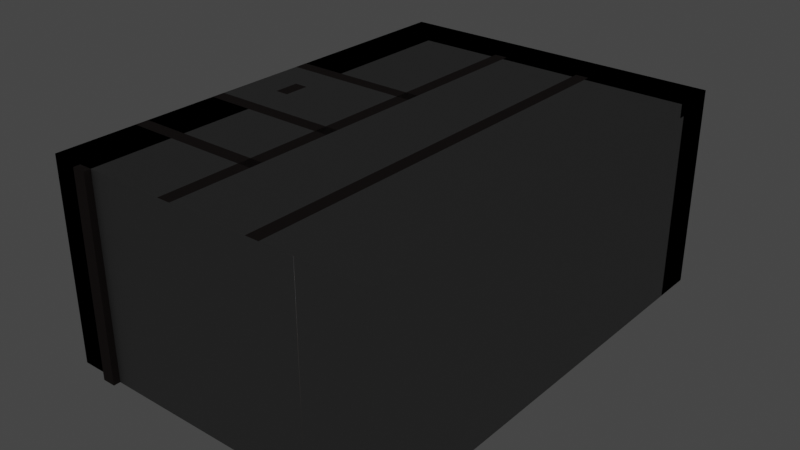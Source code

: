 # Source: study_alcove.blend  (saved by Blender 3.6.11; exported with 4.5.12 LTS)
import bpy
from mathutils import Matrix  # noqa: F401  (used for matrix-valued properties, if any)

bpy.ops.wm.read_factory_settings(use_empty=True)
scene = bpy.context.scene
scene.name = 'Scene'

# ---- collections
col_collection = bpy.data.collections.new('Collection'); scene.collection.children.link(col_collection)

# ---- materials (node trees are filled in below, after node groups)
mat_material_001 = bpy.data.materials.new('Material.001')
mat_material_001.use_backface_culling = True
mat_material_001.use_transparent_shadow = False
mat_material_002 = bpy.data.materials.new('Material.002')
mat_material_002.use_transparent_shadow = False
mat_material_003 = bpy.data.materials.new('Material.003')
mat_material_003.use_transparent_shadow = False
mat_material_004 = bpy.data.materials.new('Material.004')
mat_material_004.use_transparent_shadow = False

# ---- material node trees
mat_material_001.use_nodes = True; mat_material_001.node_tree.nodes.clear()
_N = mat_material_001.node_tree.nodes; _L = mat_material_001.node_tree.links
n0 = _N.new('ShaderNodeBsdfPrincipled'); n0.name = 'Principled BSDF'; n0.location = (10, 300)
n0.distribution = 'GGX'
n0.subsurface_method = 'RANDOM_WALK_SKIN'
n0.inputs[0].default_value = (0.2668, 0.2668, 0.2668, 1.0)
n0.inputs[2].default_value = 1.0
n0.inputs[3].default_value = 1.45
n0.inputs[27].default_value = (0.0, 0.0, 0.0, 1.0)
n0.inputs[28].default_value = 1.0
n1 = _N.new('ShaderNodeOutputMaterial'); n1.name = 'Material Output'; n1.location = (300, 300)
_L.new(n0.outputs[0], n1.inputs[0])
n1.is_active_output = True
mat_material_002.use_nodes = True; mat_material_002.node_tree.nodes.clear()
_N = mat_material_002.node_tree.nodes; _L = mat_material_002.node_tree.links
n0 = _N.new('ShaderNodeBsdfPrincipled'); n0.name = 'Principled BSDF'; n0.location = (10, 300)
n0.distribution = 'GGX'
n0.subsurface_method = 'RANDOM_WALK_SKIN'
n0.inputs[0].default_value = (0.1329, 0.05412, 0.03197, 1.0)
n0.inputs[2].default_value = 1.0
n0.inputs[3].default_value = 1.45
n0.inputs[27].default_value = (0.0, 0.0, 0.0, 1.0)
n0.inputs[28].default_value = 1.0
n1 = _N.new('ShaderNodeOutputMaterial'); n1.name = 'Material Output'; n1.location = (300, 300)
_L.new(n0.outputs[0], n1.inputs[0])
n1.is_active_output = True
mat_material_003.use_nodes = True; mat_material_003.node_tree.nodes.clear()
_N = mat_material_003.node_tree.nodes; _L = mat_material_003.node_tree.links
n0 = _N.new('ShaderNodeBsdfPrincipled'); n0.name = 'Principled BSDF'; n0.location = (10, 300)
n0.distribution = 'GGX'
n0.subsurface_method = 'RANDOM_WALK_SKIN'
n0.inputs[0].default_value = (0.07324, 0.05426, 0.05082, 1.0)
n0.inputs[2].default_value = 1.0
n0.inputs[3].default_value = 1.45
n0.inputs[27].default_value = (0.0, 0.0, 0.0, 1.0)
n0.inputs[28].default_value = 1.0
n1 = _N.new('ShaderNodeOutputMaterial'); n1.name = 'Material Output'; n1.location = (300, 300)
_L.new(n0.outputs[0], n1.inputs[0])
n1.is_active_output = True
mat_material_004.use_nodes = True; mat_material_004.node_tree.nodes.clear()
_N = mat_material_004.node_tree.nodes; _L = mat_material_004.node_tree.links
n0 = _N.new('ShaderNodeBsdfPrincipled'); n0.name = 'Principled BSDF'; n0.location = (10, 300)
n0.distribution = 'GGX'
n0.subsurface_method = 'RANDOM_WALK_SKIN'
n0.inputs[2].default_value = 1.0
n0.inputs[3].default_value = 1.45
n0.inputs[27].default_value = (0.0, 0.0, 0.0, 1.0)
n0.inputs[28].default_value = 1.0
n1 = _N.new('ShaderNodeOutputMaterial'); n1.name = 'Material Output'; n1.location = (300, 300)
_L.new(n0.outputs[0], n1.inputs[0])
n1.is_active_output = True

# ---- world
world_world = bpy.data.worlds.new('World'); scene.world = world_world
world_world.use_nodes = True; world_world.node_tree.nodes.clear()
_N = world_world.node_tree.nodes; _L = world_world.node_tree.links
n0 = _N.new('ShaderNodeOutputWorld'); n0.name = 'World Output'; n0.location = (300, 300)
n1 = _N.new('ShaderNodeBackground'); n1.name = 'Background'; n1.location = (10, 300)
n1.inputs[0].default_value = (0.05088, 0.05088, 0.05088, 1.0)
_L.new(n1.outputs[0], n0.inputs[0])
n0.is_active_output = True
world_world.color = (0.05088, 0.05088, 0.05088)
world_world.use_sun_shadow = False
world_world.sun_shadow_jitter_overblur = 0.0

# ---- lights
light_point = bpy.data.lights.new('Point', 'POINT')
light_point.color = (1.0, 0.7076, 0.4851)
light_point.transmission_factor = 0.0
light_point.energy = 25.0
light_point.shadow_maximum_resolution = 0.006
light_point.use_absolute_resolution = True
light_point_001 = bpy.data.lights.new('Point.001', 'POINT')
light_point_001.color = (0.7688, 0.8902, 1.0)
light_point_001.transmission_factor = 0.0
light_point_001.energy = 40.0
light_point_001.shadow_maximum_resolution = 0.006
light_point_001.use_absolute_resolution = True

# ---- meshes
me_cube = bpy.data.meshes.new('Cube')
me_cube.from_pydata([(0.0, -7.0, 0.0), (0.0, -7.0, 3.0), (0.0, 0.0, 0.0), (0.0, 0.0, 3.0), (5.0, -7.0, 0.0), (5.0, -7.0, 3.0), (5.0, 0.0, 0.0), (5.0, 0.0, 3.0), (4.0, -7.0, 3.0), (1.0, -7.0, 3.0), (1.0, -7.0, 0.0), (4.0, -7.0, 0.0), (5.0, -1.0, 3.0), (5.0, -4.0, 3.0), (5.0, -4.0, 0.0), (5.0, -1.0, 0.0)], [], [(0, 2, 3, 1), (2, 6, 7, 3), (6, 4, 14, 15), (4, 0, 10, 11), (2, 0, 4, 6), (7, 5, 1, 3), (7, 12, 13, 5), (8, 9, 1, 5), (5, 4, 11, 8), (1, 9, 10, 0), (15, 12, 7, 6), (14, 4, 5, 13)])
_uv = me_cube.uv_layers.new(name='UVMap')
_uv.uv.foreach_set('vector', [0.375, 0.0, 0.375, 0.25, 0.625, 0.25, 0.625, 0.0, 0.375, 0.25, 0.375, 0.5, 0.625, 0.5, 0.625, 0.25, 0.375, 0.5, 0.375, 0.75, 0.4385, 0.7069, 0.4527, 0.5288, 0.375, 0.75, 0.375, 1.0, 0.4383, 0.9459, 0.4399, 0.7955, 0.125, 0.5, 0.125, 0.75, 0.375, 0.75, 0.375, 0.5, 0.625, 0.5, 0.625, 0.75, 0.875, 0.75, 0.875, 0.5, 0.625, 0.5, 0.5803, 0.5271, 0.5853, 0.7141, 0.625, 0.75, 0.5966, 0.7844, 0.6038, 0.9435, 0.625, 1.0, 0.625, 0.75, 0.625, 0.75, 0.375, 0.75, 0.4399, 0.7955, 0.5966, 0.7844, 0.625, 1.0, 0.6038, 0.9435, 0.4383, 0.9459, 0.375, 1.0, 0.4527, 0.5288, 0.5803, 0.5271, 0.625, 0.5, 0.375, 0.5, 0.4385, 0.7069, 0.375, 0.75, 0.625, 0.75, 0.5853, 0.7141])
me_cube.materials.append(mat_material_001)
me_cube.update()
me_cube_003 = bpy.data.meshes.new('Cube.003')
me_cube_003.from_pydata([(-0.6, -0.3602, 0.5), (-0.6, 0.3602, 0.5), (-0.3, -0.3602, 0.5), (-0.3, 0.3602, 0.5), (-0.29, 0.37, 0.0), (0.3, -0.3602, 0.5), (-0.61, 0.37, 0.1), (0.3, 0.3602, 0.5), (-0.61, -0.37, 0.0), (0.6, -0.3602, 0.5), (-0.61, 0.37, 0.0), (0.6, 0.3602, 0.5), (-0.634, -0.398, 0.5), (-0.6672, -0.4188, 0.6), (-0.634, 0.398, 0.5), (-0.6672, 0.4188, 0.6), (0.634, -0.398, 0.5), (0.6672, -0.4188, 0.6), (0.634, 0.398, 0.5), (0.6672, 0.4188, 0.6), (0.3, -0.3602, 0.1), (0.3, 0.3602, 0.1), (0.6, 0.3602, 0.1), (0.6, -0.3602, 0.1), (-0.6, -0.3602, 0.1), (-0.6, 0.3602, 0.1), (-0.3, 0.3602, 0.1), (-0.3, -0.3602, 0.1), (0.29, 0.37, 3.725e-09), (0.29, -0.37, 3.725e-09), (0.29, 0.37, 0.1), (0.61, 0.37, 3.725e-09), (0.61, 0.37, 0.1), (0.61, -0.37, 3.725e-09), (0.61, -0.37, 0.1), (0.29, -0.37, 0.1), (-0.29, 0.37, 0.1), (-0.29, -0.37, 0.0), (-0.29, -0.37, 0.1), (-0.61, -0.37, 0.1)], [], [(24, 0, 1, 25), (25, 1, 3, 26), (26, 3, 2, 27), (27, 2, 0, 24), (3, 1, 0, 2), (20, 5, 7, 21), (21, 7, 11, 22), (22, 11, 9, 23), (23, 9, 5, 20), (10, 4, 37, 8), (11, 7, 5, 9), (12, 13, 15, 14), (14, 15, 19, 18), (18, 19, 17, 16), (16, 17, 13, 12), (14, 18, 16, 12), (19, 15, 13, 17), (22, 23, 34, 32), (20, 21, 30, 35), (23, 20, 35, 34), (21, 22, 32, 30), (26, 27, 38, 36), (24, 25, 6, 39), (27, 24, 39, 38), (25, 26, 36, 6), (28, 31, 33, 29), (33, 34, 35, 29), (31, 32, 34, 33), (28, 30, 32, 31), (29, 35, 30, 28), (37, 38, 39, 8), (4, 36, 38, 37), (10, 6, 36, 4), (8, 39, 6, 10)])
_uv = me_cube_003.uv_layers.new(name='UVMap')
_uv.uv.foreach_set('vector', [0.425, 0.0, 0.625, 0.0, 0.625, 0.25, 0.425, 0.25, 0.425, 0.25, 0.625, 0.25, 0.625, 0.5, 0.425, 0.5, 0.425, 0.5, 0.625, 0.5, 0.625, 0.75, 0.425, 0.75, 0.425, 0.75, 0.625, 0.75, 0.625, 1.0, 0.425, 1.0, 0.625, 0.5, 0.875, 0.5, 0.875, 0.75, 0.625, 0.75, 0.4375, 0.0, 0.625, 0.0, 0.625, 0.25, 0.4375, 0.25, 0.4375, 0.25, 0.625, 0.25, 0.625, 0.5, 0.4375, 0.5, 0.4375, 0.5, 0.625, 0.5, 0.625, 0.75, 0.4375, 0.75, 0.4375, 0.75, 0.625, 0.75, 0.625, 1.0, 0.4375, 1.0, 0.125, 0.5, 0.375, 0.5, 0.375, 0.75, 0.125, 0.75, 0.625, 0.5, 0.875, 0.5, 0.875, 0.75, 0.625, 0.75, 0.375, 0.0, 0.625, 0.0, 0.625, 0.25, 0.375, 0.25, 0.375, 0.25, 0.625, 0.25, 0.625, 0.5, 0.375, 0.5, 0.375, 0.5, 0.625, 0.5, 0.625, 0.75, 0.375, 0.75, 0.375, 0.75, 0.625, 0.75, 0.625, 1.0, 0.375, 1.0, 0.125, 0.5, 0.375, 0.5, 0.375, 0.75, 0.125, 0.75, 0.625, 0.5, 0.875, 0.5, 0.875, 0.75, 0.625, 0.75, 0.4375, 0.5, 0.4375, 0.75, 0.4375, 0.75, 0.4375, 0.5, 0.4375, 0.0, 0.4375, 0.25, 0.4375, 0.25, 0.4375, 0.0, 0.4375, 0.75, 0.4375, 1.0, 0.4375, 1.0, 0.4375, 0.75, 0.4375, 0.25, 0.4375, 0.5, 0.4375, 0.5, 0.4375, 0.25, 0.425, 0.5, 0.425, 0.75, 0.425, 0.75, 0.425, 0.5, 0.425, 0.0, 0.425, 0.25, 0.425, 0.25, 0.425, 0.0, 0.425, 0.75, 0.425, 1.0, 0.425, 1.0, 0.425, 0.75, 0.425, 0.25, 0.425, 0.5, 0.425, 0.5, 0.425, 0.25, 0.125, 0.5, 0.375, 0.5, 0.375, 0.75, 0.125, 0.75, 0.375, 0.75, 0.4375, 0.75, 0.4375, 1.0, 0.375, 1.0, 0.375, 0.5, 0.4375, 0.5, 0.4375, 0.75, 0.375, 0.75, 0.375, 0.25, 0.4375, 0.25, 0.4375, 0.5, 0.375, 0.5, 0.375, 0.0, 0.4375, 0.0, 0.4375, 0.25, 0.375, 0.25, 0.375, 0.75, 0.425, 0.75, 0.425, 1.0, 0.375, 1.0, 0.375, 0.5, 0.425, 0.5, 0.425, 0.75, 0.375, 0.75, 0.375, 0.25, 0.425, 0.25, 0.425, 0.5, 0.375, 0.5, 0.375, 0.0, 0.425, 0.0, 0.425, 0.25, 0.375, 0.25])
me_cube_003.materials.append(mat_material_002)
me_cube_003.update()
me_cube_004 = bpy.data.meshes.new('Cube.004')
me_cube_004.from_pydata([(1.49e-08, -0.6, 0.0), (1.49e-08, -0.6, 3.0), (1.49e-08, 1.49e-08, 0.0), (1.49e-08, 1.49e-08, 3.0), (0.6, -0.6, 0.0), (0.6, -0.6, 3.0), (0.6, 1.49e-08, 0.0), (0.6, 1.49e-08, 3.0), (5.0, 1.49e-08, 3.0), (5.0, 1.49e-08, 0.0), (5.0, -0.6, 0.0), (5.0, -0.6, 3.0), (1.49e-08, -2.8, 0.0), (1.49e-08, -2.8, 3.0), (0.6, -2.8, 3.0), (0.6, -2.8, 0.0), (0.0, -7.0, 0.0), (0.0, -7.0, 3.0), (0.0, -4.4, 0.0), (0.0, -4.4, 3.0), (0.6, -7.0, 0.0), (0.6, -7.0, 3.0), (0.6, -4.4, 0.0), (0.6, -4.4, 3.0), (0.5, -2.9, 1.192e-07), (0.5, -2.9, 3.0), (0.5, -2.7, 1.192e-07), (0.5, -2.7, 3.0), (0.7, -2.9, 0.0), (0.7, -2.9, 3.0), (0.7, -2.7, 0.0), (0.7, -2.7, 3.0), (0.5, -4.5, 1.192e-07), (0.5, -4.5, 3.0), (0.5, -4.3, 1.192e-07), (0.5, -4.3, 3.0), (0.7, -4.5, 0.0), (0.7, -4.5, 3.0), (0.7, -4.3, 0.0), (0.7, -4.3, 3.0), (0.5, -0.7, 1.192e-07), (0.5, -0.7, 3.0), (0.5, -0.5, 1.192e-07), (0.5, -0.5, 3.0), (0.7, -0.7, 0.0), (0.7, -0.7, 3.0), (0.7, -0.5, 0.0), (0.7, -0.5, 3.0), (0.5, -1.8, 1.192e-07), (0.5, -1.8, 3.0), (0.5, -1.6, 1.192e-07), (0.5, -1.6, 3.0), (0.7, -1.8, 0.0), (0.7, -1.8, 3.0), (0.7, -1.6, 0.0), (0.7, -1.6, 3.0), (1.9, -0.7, 1.192e-07), (1.9, -0.7, 3.0), (1.9, -0.5, 1.192e-07), (1.9, -0.5, 3.0), (2.1, -0.7, 0.0), (2.1, -0.7, 3.0), (2.1, -0.5, 0.0), (2.1, -0.5, 3.0), (3.3, -0.7, 1.192e-07), (3.3, -0.7, 3.0), (3.3, -0.5, 1.192e-07), (3.3, -0.5, 3.0), (3.5, -0.7, 0.0), (3.5, -0.7, 3.0), (3.5, -0.5, 0.0), (3.5, -0.5, 3.0), (4.7, -0.7, 1.192e-07), (4.7, -0.7, 3.0), (4.7, -0.5, 1.192e-07), (4.7, -0.5, 3.0), (4.9, -0.7, 0.0), (4.9, -0.7, 3.0), (4.9, -0.5, 0.0), (4.9, -0.5, 3.0), (0.5, -5.8, 1.192e-07), (0.5, -5.8, 3.0), (0.5, -5.6, 1.192e-07), (0.5, -5.6, 3.0), (0.7, -5.8, 0.0), (0.7, -5.8, 3.0), (0.7, -5.6, 0.0), (0.7, -5.6, 3.0), (0.5, -7.1, 1.192e-07), (0.5, -7.1, 3.0), (0.5, -6.9, 1.192e-07), (0.5, -6.9, 3.0), (0.7, -7.1, 0.0), (0.7, -7.1, 3.0), (0.7, -6.9, 0.0), (0.7, -6.9, 3.0)], [], [(0, 1, 3, 2), (2, 3, 7, 6), (5, 4, 10, 11), (5, 1, 13, 14), (2, 6, 4, 0), (7, 3, 1, 5), (9, 8, 11, 10), (4, 6, 9, 10), (7, 5, 11, 8), (6, 7, 8, 9), (15, 14, 13, 12), (4, 5, 14, 15), (1, 0, 12, 13), (0, 4, 15, 12), (16, 17, 19, 18), (18, 19, 23, 22), (22, 23, 21, 20), (20, 21, 17, 16), (18, 22, 20, 16), (23, 19, 17, 21), (24, 25, 27, 26), (26, 27, 31, 30), (30, 31, 29, 28), (28, 29, 25, 24), (26, 30, 28, 24), (31, 27, 25, 29), (32, 33, 35, 34), (34, 35, 39, 38), (38, 39, 37, 36), (36, 37, 33, 32), (34, 38, 36, 32), (39, 35, 33, 37), (40, 41, 43, 42), (42, 43, 47, 46), (46, 47, 45, 44), (44, 45, 41, 40), (42, 46, 44, 40), (47, 43, 41, 45), (48, 49, 51, 50), (50, 51, 55, 54), (54, 55, 53, 52), (52, 53, 49, 48), (50, 54, 52, 48), (55, 51, 49, 53), (56, 57, 59, 58), (58, 59, 63, 62), (62, 63, 61, 60), (60, 61, 57, 56), (58, 62, 60, 56), (63, 59, 57, 61), (64, 65, 67, 66), (66, 67, 71, 70), (70, 71, 69, 68), (68, 69, 65, 64), (66, 70, 68, 64), (71, 67, 65, 69), (72, 73, 75, 74), (74, 75, 79, 78), (78, 79, 77, 76), (76, 77, 73, 72), (74, 78, 76, 72), (79, 75, 73, 77), (80, 81, 83, 82), (82, 83, 87, 86), (86, 87, 85, 84), (84, 85, 81, 80), (82, 86, 84, 80), (87, 83, 81, 85), (88, 89, 91, 90), (90, 91, 95, 94), (94, 95, 93, 92), (92, 93, 89, 88), (90, 94, 92, 88), (95, 91, 89, 93)])
me_cube_004.polygons.foreach_set('material_index', [1, 1, 1, 1, 1, 1, 1, 1, 1, 1, 1, 1, 1, 1, 1, 1, 1, 1, 1, 1, 0, 0, 0, 0, 0, 0, 0, 0, 0, 0, 0, 0, 0, 0, 0, 0, 0, 0, 0, 0, 0, 0, 0, 0, 0, 0, 0, 0, 0, 0, 0, 0, 0, 0, 0, 0, 0, 0, 0, 0, 0, 0, 0, 0, 0, 0, 0, 0, 0, 0, 0, 0, 0, 0])
_uv = me_cube_004.uv_layers.new(name='UVMap')
_uv.uv.foreach_set('vector', [0.375, 0.0, 0.625, 0.0, 0.625, 0.25, 0.375, 0.25, 0.375, 0.25, 0.625, 0.25, 0.625, 0.5, 0.375, 0.5, 0.625, 0.75, 0.375, 0.75, 0.375, 0.75, 0.625, 0.75, 0.625, 0.75, 0.875, 0.75, 0.875, 0.75, 0.625, 0.75, 0.125, 0.5, 0.375, 0.5, 0.375, 0.75, 0.125, 0.75, 0.625, 0.5, 0.875, 0.5, 0.875, 0.75, 0.625, 0.75, 0.375, 0.5, 0.625, 0.5, 0.625, 0.75, 0.375, 0.75, 0.375, 0.75, 0.375, 0.5, 0.375, 0.5, 0.375, 0.75, 0.625, 0.5, 0.625, 0.75, 0.625, 0.75, 0.625, 0.5, 0.375, 0.5, 0.625, 0.5, 0.625, 0.5, 0.375, 0.5, 0.375, 0.75, 0.625, 0.75, 0.625, 1.0, 0.375, 1.0, 0.375, 0.75, 0.625, 0.75, 0.625, 0.75, 0.375, 0.75, 0.625, 0.0, 0.375, 0.0, 0.375, 0.0, 0.625, 0.0, 0.125, 0.75, 0.375, 0.75, 0.375, 0.75, 0.125, 0.75, 0.375, 0.0, 0.625, 0.0, 0.625, 0.25, 0.375, 0.25, 0.375, 0.25, 0.625, 0.25, 0.625, 0.5, 0.375, 0.5, 0.375, 0.5, 0.625, 0.5, 0.625, 0.75, 0.375, 0.75, 0.375, 0.75, 0.625, 0.75, 0.625, 1.0, 0.375, 1.0, 0.125, 0.5, 0.375, 0.5, 0.375, 0.75, 0.125, 0.75, 0.625, 0.5, 0.875, 0.5, 0.875, 0.75, 0.625, 0.75, 0.375, 0.0, 0.625, 0.0, 0.625, 0.25, 0.375, 0.25, 0.375, 0.25, 0.625, 0.25, 0.625, 0.5, 0.375, 0.5, 0.375, 0.5, 0.625, 0.5, 0.625, 0.75, 0.375, 0.75, 0.375, 0.75, 0.625, 0.75, 0.625, 1.0, 0.375, 1.0, 0.125, 0.5, 0.375, 0.5, 0.375, 0.75, 0.125, 0.75, 0.625, 0.5, 0.875, 0.5, 0.875, 0.75, 0.625, 0.75, 0.375, 0.0, 0.625, 0.0, 0.625, 0.25, 0.375, 0.25, 0.375, 0.25, 0.625, 0.25, 0.625, 0.5, 0.375, 0.5, 0.375, 0.5, 0.625, 0.5, 0.625, 0.75, 0.375, 0.75, 0.375, 0.75, 0.625, 0.75, 0.625, 1.0, 0.375, 1.0, 0.125, 0.5, 0.375, 0.5, 0.375, 0.75, 0.125, 0.75, 0.625, 0.5, 0.875, 0.5, 0.875, 0.75, 0.625, 0.75, 0.375, 0.0, 0.625, 0.0, 0.625, 0.25, 0.375, 0.25, 0.375, 0.25, 0.625, 0.25, 0.625, 0.5, 0.375, 0.5, 0.375, 0.5, 0.625, 0.5, 0.625, 0.75, 0.375, 0.75, 0.375, 0.75, 0.625, 0.75, 0.625, 1.0, 0.375, 1.0, 0.125, 0.5, 0.375, 0.5, 0.375, 0.75, 0.125, 0.75, 0.625, 0.5, 0.875, 0.5, 0.875, 0.75, 0.625, 0.75, 0.375, 0.0, 0.625, 0.0, 0.625, 0.25, 0.375, 0.25, 0.375, 0.25, 0.625, 0.25, 0.625, 0.5, 0.375, 0.5, 0.375, 0.5, 0.625, 0.5, 0.625, 0.75, 0.375, 0.75, 0.375, 0.75, 0.625, 0.75, 0.625, 1.0, 0.375, 1.0, 0.125, 0.5, 0.375, 0.5, 0.375, 0.75, 0.125, 0.75, 0.625, 0.5, 0.875, 0.5, 0.875, 0.75, 0.625, 0.75, 0.375, 0.0, 0.625, 0.0, 0.625, 0.25, 0.375, 0.25, 0.375, 0.25, 0.625, 0.25, 0.625, 0.5, 0.375, 0.5, 0.375, 0.5, 0.625, 0.5, 0.625, 0.75, 0.375, 0.75, 0.375, 0.75, 0.625, 0.75, 0.625, 1.0, 0.375, 1.0, 0.125, 0.5, 0.375, 0.5, 0.375, 0.75, 0.125, 0.75, 0.625, 0.5, 0.875, 0.5, 0.875, 0.75, 0.625, 0.75, 0.375, 0.0, 0.625, 0.0, 0.625, 0.25, 0.375, 0.25, 0.375, 0.25, 0.625, 0.25, 0.625, 0.5, 0.375, 0.5, 0.375, 0.5, 0.625, 0.5, 0.625, 0.75, 0.375, 0.75, 0.375, 0.75, 0.625, 0.75, 0.625, 1.0, 0.375, 1.0, 0.125, 0.5, 0.375, 0.5, 0.375, 0.75, 0.125, 0.75, 0.625, 0.5, 0.875, 0.5, 0.875, 0.75, 0.625, 0.75, 0.375, 0.0, 0.625, 0.0, 0.625, 0.25, 0.375, 0.25, 0.375, 0.25, 0.625, 0.25, 0.625, 0.5, 0.375, 0.5, 0.375, 0.5, 0.625, 0.5, 0.625, 0.75, 0.375, 0.75, 0.375, 0.75, 0.625, 0.75, 0.625, 1.0, 0.375, 1.0, 0.125, 0.5, 0.375, 0.5, 0.375, 0.75, 0.125, 0.75, 0.625, 0.5, 0.875, 0.5, 0.875, 0.75, 0.625, 0.75, 0.375, 0.0, 0.625, 0.0, 0.625, 0.25, 0.375, 0.25, 0.375, 0.25, 0.625, 0.25, 0.625, 0.5, 0.375, 0.5, 0.375, 0.5, 0.625, 0.5, 0.625, 0.75, 0.375, 0.75, 0.375, 0.75, 0.625, 0.75, 0.625, 1.0, 0.375, 1.0, 0.125, 0.5, 0.375, 0.5, 0.375, 0.75, 0.125, 0.75, 0.625, 0.5, 0.875, 0.5, 0.875, 0.75, 0.625, 0.75, 0.375, 0.0, 0.625, 0.0, 0.625, 0.25, 0.375, 0.25, 0.375, 0.25, 0.625, 0.25, 0.625, 0.5, 0.375, 0.5, 0.375, 0.5, 0.625, 0.5, 0.625, 0.75, 0.375, 0.75, 0.375, 0.75, 0.625, 0.75, 0.625, 1.0, 0.375, 1.0, 0.125, 0.5, 0.375, 0.5, 0.375, 0.75, 0.125, 0.75, 0.625, 0.5, 0.875, 0.5, 0.875, 0.75, 0.625, 0.75])
me_cube_004.materials.append(mat_material_003)
me_cube_004.materials.append(mat_material_001)
me_cube_004.update()
me_cube_005 = bpy.data.meshes.new('Cube.005')
me_cube_005.from_pydata([(2.7, -5.8, -2.1), (2.7, -5.8, 2.384e-07), (2.7, -5.6, -2.1), (2.7, -5.6, 2.384e-07), (3.0, -5.8, -2.1), (3.0, -5.8, 2.384e-07), (3.0, -5.6, -2.1), (3.0, -5.6, 2.384e-07), (2.7, -2.9, -2.1), (2.7, -2.9, 2.384e-07), (2.7, -2.7, -2.1), (2.7, -2.7, 2.384e-07), (3.0, -2.9, -2.1), (3.0, -2.9, 2.384e-07), (3.0, -2.7, -2.1), (3.0, -2.7, 2.384e-07), (2.7, -4.5, -2.1), (2.7, -4.5, 2.384e-07), (2.7, -4.3, -2.1), (2.7, -4.3, 2.384e-07), (3.0, -4.5, -2.1), (3.0, -4.5, 2.384e-07), (3.0, -4.3, -2.1), (3.0, -4.3, 2.384e-07), (2.7, -7.0, -1.9), (2.7, -0.6, -1.9), (2.7, -7.0, -2.1), (2.7, -0.6, -2.1), (3.0, -7.0, -1.9), (3.0, -0.6, -1.9), (3.0, -7.0, -2.1), (3.0, -0.6, -2.1), (2.7, -7.0, -3.3), (2.7, -0.6, -3.3), (2.7, -7.0, -3.5), (2.7, -0.6, -3.5), (3.0, -7.0, -3.3), (3.0, -0.6, -3.3), (3.0, -7.0, -3.5), (3.0, -0.6, -3.5), (2.65, -2.9, -1.6), (1.6, -2.9, -0.7), (2.65, -2.7, -1.6), (1.6, -2.7, -0.7), (2.95, -2.9, -1.6), (1.9, -2.9, -0.7), (2.95, -2.7, -1.6), (1.9, -2.7, -0.7), (3.0, -3.6, -0.5), (1.905, -2.9, -0.5), (3.0, -3.6, -0.7), (1.905, -2.9, -0.7), (3.0, -3.41, -0.5), (2.205, -2.9, -0.5), (3.0, -3.41, -0.7), (2.205, -2.9, -0.7), (3.0, -3.6, -0.7), (1.905, -4.3, -0.7), (3.0, -3.6, -0.5), (1.905, -4.3, -0.5), (3.0, -3.79, -0.7), (2.205, -4.3, -0.7), (3.0, -3.79, -0.5), (2.205, -4.3, -0.5)], [], [(0, 1, 3, 2), (2, 3, 7, 6), (6, 7, 5, 4), (4, 5, 1, 0), (2, 6, 4, 0), (7, 3, 1, 5), (8, 9, 11, 10), (10, 11, 15, 14), (14, 15, 13, 12), (12, 13, 9, 8), (10, 14, 12, 8), (15, 11, 9, 13), (16, 17, 19, 18), (18, 19, 23, 22), (22, 23, 21, 20), (20, 21, 17, 16), (18, 22, 20, 16), (23, 19, 17, 21), (24, 25, 27, 26), (26, 27, 31, 30), (30, 31, 29, 28), (28, 29, 25, 24), (26, 30, 28, 24), (31, 27, 25, 29), (32, 33, 35, 34), (34, 35, 39, 38), (38, 39, 37, 36), (36, 37, 33, 32), (34, 38, 36, 32), (39, 35, 33, 37), (40, 41, 43, 42), (42, 43, 47, 46), (46, 47, 45, 44), (44, 45, 41, 40), (42, 46, 44, 40), (47, 43, 41, 45), (48, 49, 51, 50), (50, 51, 55, 54), (54, 55, 53, 52), (52, 53, 49, 48), (50, 54, 52, 48), (55, 51, 49, 53), (56, 57, 59, 58), (58, 59, 63, 62), (62, 63, 61, 60), (60, 61, 57, 56), (58, 62, 60, 56), (63, 59, 57, 61)])
_uv = me_cube_005.uv_layers.new(name='UVMap')
_uv.uv.foreach_set('vector', [0.375, 0.0, 0.625, 0.0, 0.625, 0.25, 0.375, 0.25, 0.375, 0.25, 0.625, 0.25, 0.625, 0.5, 0.375, 0.5, 0.375, 0.5, 0.625, 0.5, 0.625, 0.75, 0.375, 0.75, 0.375, 0.75, 0.625, 0.75, 0.625, 1.0, 0.375, 1.0, 0.125, 0.5, 0.375, 0.5, 0.375, 0.75, 0.125, 0.75, 0.625, 0.5, 0.875, 0.5, 0.875, 0.75, 0.625, 0.75, 0.375, 0.0, 0.625, 0.0, 0.625, 0.25, 0.375, 0.25, 0.375, 0.25, 0.625, 0.25, 0.625, 0.5, 0.375, 0.5, 0.375, 0.5, 0.625, 0.5, 0.625, 0.75, 0.375, 0.75, 0.375, 0.75, 0.625, 0.75, 0.625, 1.0, 0.375, 1.0, 0.125, 0.5, 0.375, 0.5, 0.375, 0.75, 0.125, 0.75, 0.625, 0.5, 0.875, 0.5, 0.875, 0.75, 0.625, 0.75, 0.375, 0.0, 0.625, 0.0, 0.625, 0.25, 0.375, 0.25, 0.375, 0.25, 0.625, 0.25, 0.625, 0.5, 0.375, 0.5, 0.375, 0.5, 0.625, 0.5, 0.625, 0.75, 0.375, 0.75, 0.375, 0.75, 0.625, 0.75, 0.625, 1.0, 0.375, 1.0, 0.125, 0.5, 0.375, 0.5, 0.375, 0.75, 0.125, 0.75, 0.625, 0.5, 0.875, 0.5, 0.875, 0.75, 0.625, 0.75, 0.375, 0.0, 0.625, 0.0, 0.625, 0.25, 0.375, 0.25, 0.375, 0.25, 0.625, 0.25, 0.625, 0.5, 0.375, 0.5, 0.375, 0.5, 0.625, 0.5, 0.625, 0.75, 0.375, 0.75, 0.375, 0.75, 0.625, 0.75, 0.625, 1.0, 0.375, 1.0, 0.125, 0.5, 0.375, 0.5, 0.375, 0.75, 0.125, 0.75, 0.625, 0.5, 0.875, 0.5, 0.875, 0.75, 0.625, 0.75, 0.375, 0.0, 0.625, 0.0, 0.625, 0.25, 0.375, 0.25, 0.375, 0.25, 0.625, 0.25, 0.625, 0.5, 0.375, 0.5, 0.375, 0.5, 0.625, 0.5, 0.625, 0.75, 0.375, 0.75, 0.375, 0.75, 0.625, 0.75, 0.625, 1.0, 0.375, 1.0, 0.125, 0.5, 0.375, 0.5, 0.375, 0.75, 0.125, 0.75, 0.625, 0.5, 0.875, 0.5, 0.875, 0.75, 0.625, 0.75, 0.375, 0.0, 0.625, 0.0, 0.625, 0.25, 0.375, 0.25, 0.375, 0.25, 0.625, 0.25, 0.625, 0.5, 0.375, 0.5, 0.375, 0.5, 0.625, 0.5, 0.625, 0.75, 0.375, 0.75, 0.375, 0.75, 0.625, 0.75, 0.625, 1.0, 0.375, 1.0, 0.125, 0.5, 0.375, 0.5, 0.375, 0.75, 0.125, 0.75, 0.625, 0.5, 0.875, 0.5, 0.875, 0.75, 0.625, 0.75, 0.375, 0.0, 0.625, 0.0, 0.625, 0.25, 0.375, 0.25, 0.375, 0.25, 0.625, 0.25, 0.625, 0.5, 0.375, 0.5, 0.375, 0.5, 0.625, 0.5, 0.625, 0.75, 0.375, 0.75, 0.375, 0.75, 0.625, 0.75, 0.625, 1.0, 0.375, 1.0, 0.125, 0.5, 0.375, 0.5, 0.375, 0.75, 0.125, 0.75, 0.625, 0.5, 0.875, 0.5, 0.875, 0.75, 0.625, 0.75, 0.375, 0.0, 0.625, 0.0, 0.625, 0.25, 0.375, 0.25, 0.375, 0.25, 0.625, 0.25, 0.625, 0.5, 0.375, 0.5, 0.375, 0.5, 0.625, 0.5, 0.625, 0.75, 0.375, 0.75, 0.375, 0.75, 0.625, 0.75, 0.625, 1.0, 0.375, 1.0, 0.125, 0.5, 0.375, 0.5, 0.375, 0.75, 0.125, 0.75, 0.625, 0.5, 0.875, 0.5, 0.875, 0.75, 0.625, 0.75])
me_cube_005.materials.append(mat_material_003)
me_cube_005.materials.append(mat_material_004)
me_cube_005.update()
me_cube_006 = bpy.data.meshes.new('Cube.006')
me_cube_006.from_pydata([(0.5, -0.5, 1.8), (0.5, -2.9, 1.8), (0.5, -0.5, 2.0), (0.5, -2.9, 2.0), (0.7, -0.5, 1.8), (0.7, -2.9, 1.8), (0.7, -0.5, 2.0), (0.7, -2.9, 2.0), (0.5, -0.7, 1.8), (0.5, -0.7, 2.0), (0.7, -0.7, 2.0), (0.7, -0.7, 1.8), (5.0, -0.5, 2.0), (5.0, -0.7, 2.0), (5.0, -0.5, 1.8), (5.0, -0.7, 1.8), (0.5, -4.3, 1.8), (0.5, -4.3, 2.0), (0.7, -4.3, 2.0), (0.7, -4.3, 1.8), (0.5, -7.0, 1.8), (0.5, -7.0, 2.0), (0.7, -7.0, 2.0), (0.7, -7.0, 1.8)], [], [(8, 1, 3, 9), (9, 3, 7, 10), (10, 7, 5, 11), (11, 5, 1, 8), (2, 6, 4, 0), (4, 11, 8, 0), (11, 4, 14, 15), (2, 9, 10, 6), (0, 8, 9, 2), (12, 13, 15, 14), (4, 6, 12, 14), (6, 10, 13, 12), (10, 11, 15, 13), (19, 18, 22, 23), (1, 5, 7, 3), (16, 17, 18, 19), (22, 21, 20, 23), (17, 16, 20, 21), (16, 19, 23, 20), (18, 17, 21, 22)])
_uv = me_cube_006.uv_layers.new(name='UVMap')
_uv.uv.foreach_set('vector', [0.3914, 0.0, 0.625, 0.0, 0.625, 0.25, 0.3914, 0.25, 0.3914, 0.25, 0.625, 0.25, 0.625, 0.5, 0.3914, 0.5, 0.3914, 0.5, 0.625, 0.5, 0.625, 0.75, 0.3914, 0.75, 0.3914, 0.75, 0.625, 0.75, 0.625, 1.0, 0.3914, 1.0, 0.125, 0.5, 0.375, 0.5, 0.375, 0.75, 0.125, 0.75, 0.375, 0.75, 0.3914, 0.75, 0.3914, 1.0, 0.375, 1.0, 0.3914, 0.75, 0.375, 0.75, 0.375, 0.75, 0.3914, 0.75, 0.375, 0.25, 0.3914, 0.25, 0.3914, 0.5, 0.375, 0.5, 0.375, 0.0, 0.3914, 0.0, 0.3914, 0.25, 0.375, 0.25, 0.375, 0.5, 0.3914, 0.5, 0.3914, 0.75, 0.375, 0.75, 0.375, 0.75, 0.375, 0.5, 0.375, 0.5, 0.375, 0.75, 0.375, 0.5, 0.3914, 0.5, 0.3914, 0.5, 0.375, 0.5, 0.3914, 0.5, 0.3914, 0.75, 0.3914, 0.75, 0.3914, 0.5, 0.625, 0.75, 0.625, 0.5, 0.625, 0.5, 0.625, 0.75, 0.625, 1.0, 0.625, 0.75, 0.625, 0.5, 0.625, 0.25, 0.625, 1.0, 0.625, 0.25, 0.625, 0.5, 0.625, 0.75, 0.625, 0.5, 0.875, 0.5, 0.875, 0.75, 0.625, 0.75, 0.625, 0.25, 0.625, 0.0, 0.625, 0.0, 0.625, 0.25, 0.625, 1.0, 0.625, 0.75, 0.625, 0.75, 0.625, 1.0, 0.625, 0.5, 0.625, 0.25, 0.625, 0.25, 0.625, 0.5])
me_cube_006.materials.append(mat_material_003)
me_cube_006.materials.append(mat_material_004)
me_cube_006.update()
me_cube_001 = bpy.data.meshes.new('Cube.001')
me_cube_001.from_pydata([(5.0, -4.0, 0.0), (5.0, -4.0, 3.0), (5.0, -1.0, 3.0), (5.0, -1.0, 0.0)], [], [(3, 0, 1, 2)])
_uv = me_cube_001.uv_layers.new(name='UVMap')
_uv.uv.foreach_set('vector', [0.4385, 0.7069, 0.375, 0.75, 0.625, 0.75, 0.5853, 0.7141])
me_cube_001.materials.append(mat_material_001)
me_cube_001.update()
me_cube_002 = bpy.data.meshes.new('Cube.002')
me_cube_002.from_pydata([(7.0, 1.0, 0.0), (7.0, 1.0, 3.0), (7.0, 4.0, 3.0), (7.0, 4.0, 0.0)], [], [(3, 0, 1, 2)])
_uv = me_cube_002.uv_layers.new(name='UVMap')
_uv.uv.foreach_set('vector', [0.4385, 0.7069, 0.375, 0.75, 0.625, 0.75, 0.5853, 0.7141])
me_cube_002.materials.append(mat_material_001)
me_cube_002.update()

# ---- objects
ob_cube = bpy.data.objects.new('Cube', me_cube)
ob_point = bpy.data.objects.new('Point', light_point)
ob_cube_001 = bpy.data.objects.new('Cube.001', me_cube_003)
ob_cube_002 = bpy.data.objects.new('Cube.002', me_cube_004)
ob_cube_005 = bpy.data.objects.new('Cube.005', me_cube_005)
ob_cube_006 = bpy.data.objects.new('Cube.006', me_cube_006)
ob_point_001 = bpy.data.objects.new('Point.001', light_point_001)
ob_doorwaycover0 = bpy.data.objects.new('DoorwayCover0', me_cube_001)
ob_doorwaycover1 = bpy.data.objects.new('DoorwayCover1', me_cube_002)

# ---- transforms, parenting, visibility, modifiers, constraints
ob_cube.location = (0.0, 0.0, 0.0)
_m = ob_cube.modifiers.new('Boolean', 'BOOLEAN')
_m = ob_cube.modifiers.new('Boolean.001', 'BOOLEAN')
ob_point.location = (2.0, -3.6, 2.4)
ob_cube_001.location = (2.278, -3.0, 0.0)
ob_cube_001.scale = (1.511, 1.511, 1.511)
ob_cube_002.location = (0.0, 0.0, 0.0)
ob_cube_005.location = (0.0, 0.0, 0.0)
ob_cube_005.rotation_euler = (-0.0, -1.571, 0.0)
ob_cube_006.location = (0.0, 0.0, 1.0)
ob_point_001.location = (0.4, -3.6, 2.6)
ob_doorwaycover0.location = (0.0, 0.0, 0.0)
_m = ob_doorwaycover0.modifiers.new('Boolean', 'BOOLEAN')
_m = ob_doorwaycover0.modifiers.new('Boolean.001', 'BOOLEAN')
ob_doorwaycover1.location = (0.0, 0.0, 0.0)
ob_doorwaycover1.rotation_euler = (0.0, -0.0, -1.571)
_m = ob_doorwaycover1.modifiers.new('Boolean', 'BOOLEAN')
_m = ob_doorwaycover1.modifiers.new('Boolean.001', 'BOOLEAN')

# ---- collection membership
col_collection.objects.link(ob_cube)
col_collection.objects.link(ob_point)
col_collection.objects.link(ob_cube_001)
col_collection.objects.link(ob_cube_002)
col_collection.objects.link(ob_cube_005)
col_collection.objects.link(ob_cube_006)
col_collection.objects.link(ob_point_001)
col_collection.objects.link(ob_doorwaycover0)
col_collection.objects.link(ob_doorwaycover1)

# ---- scene / render settings (as saved in the file)
scene.frame_start = 1; scene.frame_end = 250; scene.frame_set(0)
scene.render.engine = 'BLENDER_EEVEE_NEXT'
scene.cycles.sampling_pattern = 'TABULATED_SOBOL'
scene.view_settings.view_transform = 'Filmic'
bpy.context.view_layer.update()

# ---- added for rendering (the .blend has no active camera): camera
cam_auto = bpy.data.cameras.new('AutoCamera')
cam_auto.lens = 50.0
cam_auto.sensor_width = 36.0
cam_auto.clip_end = 1000.0
ob_auto_camera = bpy.data.objects.new('AutoCamera', cam_auto)
scene.collection.objects.link(ob_auto_camera)
ob_auto_camera.location = (11.0005, -13.7506, 8.3004)
ob_auto_camera.rotation_euler = (1.09748, -7.21219e-08, 0.694738)
scene.camera = ob_auto_camera
bpy.context.view_layer.update()
